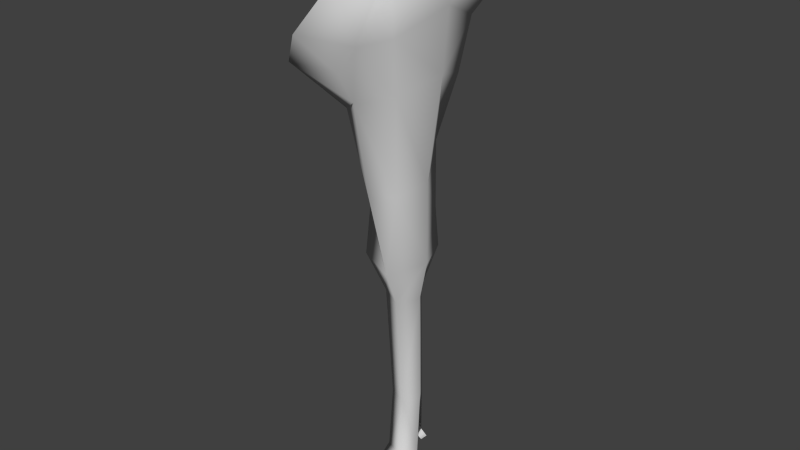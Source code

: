 # Source: deerFrontLeg.blend  (saved by Blender 2.69.3; exported with 4.5.12 LTS)
import bpy
from mathutils import Matrix  # noqa: F401  (used for matrix-valued properties, if any)

bpy.ops.wm.read_factory_settings(use_empty=True)
scene = bpy.context.scene
scene.name = 'Scene'

# ---- collections
col_collection_1 = bpy.data.collections.new('Collection 1'); scene.collection.children.link(col_collection_1)

# ---- materials (node trees are filled in below, after node groups)
mat_deer_body = bpy.data.materials.new('Deer_body')
mat_deer_body.alpha_threshold = 0.0
mat_deer_body.use_transparent_shadow = False
mat_deer_body.diffuse_color = (0.64, 0.64, 0.64, 1.0)
mat_deer_body.specular_color = (0.0, 0.0, 0.0)
mat_deer_body.roughness = 0.5
mat_deer_body.line_color = (0.0, 0.0, 0.0, 1.0)

# ---- material node trees

# ---- world
world_world = bpy.data.worlds.new('World'); scene.world = world_world
world_world.color = (0.05088, 0.05088, 0.05088)
world_world.use_sun_shadow = False
world_world.sun_shadow_jitter_overblur = 0.0
world_world.cycles.sampling_method = 'MANUAL'
world_world.cycles.sample_map_resolution = 256

# ---- meshes
me_deer = bpy.data.meshes.new('Deer')
me_deer.from_pydata([(0.006181, -0.6773, -0.06937), (0.00221, -0.6696, -0.09379), (0.01717, -0.4921, -0.07602), (-0.0559, -0.7724, 0.08726), (0.01123, -0.8053, 0.2182), (-0.03878, -0.7708, 0.1494), (0.08145, -0.7725, 0.08779), (0.04046, -0.7648, 0.1557), (0.01469, -0.8052, 0.02328), (0.05698, -0.7748, 0.02206), (-0.04406, -0.8053, 0.0585), (-0.03012, -0.7434, -0.0006328), (0.05696, -0.6747, -0.006342), (0.04839, -0.4946, -0.02793), (0.0244, -0.676, 0.04203), (0.01948, -0.4914, 0.02111), (-0.03643, -0.6752, 0.01416), (-0.03501, -0.4935, -0.06681), (-0.0404, -0.4935, -0.008317), (-0.047, -0.1465, -0.06913), (-0.05542, -0.1465, 0.002332), (0.04982, -0.1469, -0.02128), (0.01252, -0.1467, 0.039), (0.01036, -0.1467, -0.07737), (0.02229, -0.03725, 0.09025), (0.07649, -0.02205, -0.01888), (0.01177, -0.7007, -0.1084), (0.008731, -0.7025, -0.08599), (0.03127, -0.02287, -0.1265), (-0.08487, -0.02129, -0.1041), (0.02284, 0.09918, -0.1219), (-0.07835, 0.1036, -0.09979), (-0.0986, 0.2654, -0.09871), (0.07465, 0.2201, -0.01903), (0.01003, 0.2926, -0.1361), (-0.1123, 0.4219, -0.1059), (0.04569, 0.2037, 0.0761), (-0.03046, 0.4753, -0.1676), (-0.1612, 0.5201, -0.1252), (-0.04156, 0.5835, -0.2281), (0.07738, 0.5002, -0.1405), (0.08671, 0.6494, -0.1791), (0.1131, 0.5319, -0.02624), (0.1273, 0.7146, -0.02884), (0.08348, 0.6565, 0.1311), (0.0713, 0.4996, 0.1089), (0.01855, 0.6397, 0.1959), (-0.03512, 0.471, 0.1494), (-0.06268, 0.5455, 0.1721), (-0.1823, 0.568, 0.2238), (-0.02543, 0.1868, 0.1044), (-0.1417, 0.4044, 0.05726), (-0.1773, 0.4988, -0.00152), (-0.08985, 0.1581, 0.02141), (-0.1038, -0.03028, 0.03146), (0.1005, 0.7478, -0.3164), (-0.08479, 0.6763, 0.3019), (0.03276, 0.8188, 0.2883), (0.1592, 0.8429, -0.2292), (0.1521, 0.9503, -0.04965), (0.1148, 0.8766, 0.1615)], [], [(0, 1, 2), (3, 4, 5), (4, 6, 7), (3, 8, 4), (8, 6, 4), (9, 6, 8), (10, 8, 3), (11, 8, 10), (9, 8, 11), (0, 9, 11), (12, 9, 0), (6, 9, 12), (0, 13, 12), (2, 13, 0), (14, 6, 12), (7, 6, 14), (13, 15, 12), (12, 15, 14), (14, 15, 16), (14, 5, 7), (5, 4, 7), (16, 5, 14), (16, 3, 5), (11, 10, 3), (16, 11, 3), (0, 11, 16), (0, 16, 17), (17, 16, 18), (16, 15, 18), (18, 19, 17), (20, 19, 18), (15, 20, 18), (21, 15, 13), (2, 21, 13), (22, 20, 15), (22, 15, 21), (23, 21, 2), (22, 24, 20), (21, 25, 22), (23, 25, 21), (22, 25, 24), (17, 23, 2), (2, 1, 17), (26, 27, 1), (1, 27, 0), (17, 1, 0), (19, 23, 17), (19, 28, 23), (28, 25, 23), (29, 28, 19), (29, 30, 28), (28, 30, 25), (31, 30, 29), (31, 32, 30), (25, 30, 33), (30, 32, 34), (30, 34, 33), (35, 34, 32), (33, 36, 25), (25, 36, 24), (37, 34, 35), (35, 38, 37), (37, 38, 39), (34, 37, 40), (37, 39, 40), (40, 39, 41), (40, 42, 34), (40, 41, 42), (34, 42, 33), (42, 41, 43), (43, 44, 42), (42, 45, 33), (42, 44, 45), (33, 45, 36), (44, 46, 45), (45, 46, 47), (45, 47, 36), (46, 48, 47), (48, 49, 47), (36, 47, 50), (36, 50, 24), (47, 49, 51), (47, 51, 50), (52, 51, 49), (50, 53, 24), (50, 51, 53), (24, 53, 54), (20, 24, 54), (20, 54, 19), (19, 54, 29), (53, 31, 54), (54, 31, 29), (32, 31, 53), (53, 51, 32), (32, 51, 35), (52, 35, 51), (38, 35, 52), (39, 55, 41), (49, 48, 56), (46, 56, 48), (57, 56, 46), (41, 55, 58), (41, 58, 43), (43, 58, 59), (59, 60, 43), (43, 60, 44), (44, 60, 46), (60, 57, 46), (39, 38, 52, 49, 56, 57, 60, 59, 58, 55)])
me_deer.polygons.foreach_set('use_smooth', [True] * 109)
me_deer.polygons.foreach_set('material_index', [1, 1, 1, 1, 1, 1, 1, 1, 1, 1, 1, 1, 1, 1, 1, 1, 1, 1, 1, 1, 1, 1, 1, 1, 1, 1, 1, 1, 1, 1, 1, 1, 1, 1, 1, 1, 1, 1, 1, 1, 1, 1, 1, 1, 1, 1, 1, 1, 1, 1, 1, 1, 1, 1, 1, 1, 1, 1, 1, 1, 1, 1, 1, 1, 1, 1, 1, 1, 1, 1, 1, 1, 1, 1, 1, 1, 1, 1, 1, 1, 1, 1, 1, 1, 1, 1, 1, 1, 1, 1, 1, 1, 1, 1, 1, 1, 1, 1, 1, 1, 1, 1, 1, 1, 1, 1, 1, 1, 0])
_k = set([(0, 27), (1, 26), (26, 27)])
me_deer.attributes.new('sharp_edge', 'BOOLEAN', 'EDGE').data.foreach_set('value', [ (min(e.vertices), max(e.vertices)) in _k for e in me_deer.edges])
_uv = me_deer.uv_layers.new(name='UVMap')
_uv.uv.foreach_set('vector', [0.6333, 0.5718, 0.6348, 0.5879, 0.6489, 0.6343, 0.05859, 0.5713, 0.0713, 0.563, 0.06202, 0.5596, 0.0713, 0.563, 0.08448, 0.5713, 0.07861, 0.5596, 0.05859, 0.5713, 0.0713, 0.5888, 0.0713, 0.563, 0.0713, 0.5888, 0.08448, 0.5713, 0.0713, 0.563, 0.08301, 0.5825, 0.08448, 0.5713, 0.0713, 0.5888, 0.06104, 0.5825, 0.0713, 0.5888, 0.05859, 0.5713, 0.6304, 0.543, 0.6485, 0.5312, 0.6323, 0.5185, 0.6597, 0.541, 0.6485, 0.5312, 0.6304, 0.543, 0.6333, 0.5718, 0.6597, 0.541, 0.6304, 0.543, 0.6656, 0.5732, 0.6597, 0.541, 0.6333, 0.5718, 0.6792, 0.5332, 0.6597, 0.541, 0.6656, 0.5732, 0.6333, 0.5718, 0.6646, 0.6308, 0.6656, 0.5732, 0.6489, 0.6343, 0.6646, 0.6308, 0.6333, 0.5718, 0.688, 0.5703, 0.6792, 0.5332, 0.6656, 0.5732, 0.6997, 0.5249, 0.6792, 0.5332, 0.688, 0.5703, 0.6646, 0.6308, 0.6836, 0.6308, 0.6656, 0.5732, 0.6656, 0.5732, 0.6836, 0.6308, 0.688, 0.5703, 0.688, 0.5703, 0.6836, 0.6308, 0.7197, 0.5801, 0.688, 0.5703, 0.7246, 0.5332, 0.6997, 0.5249, 0.7246, 0.5332, 0.7154, 0.5088, 0.6997, 0.5249, 0.7197, 0.5801, 0.7246, 0.5332, 0.688, 0.5703, 0.7197, 0.5801, 0.732, 0.5498, 0.7246, 0.5332, 0.7383, 0.5698, 0.7442, 0.5522, 0.732, 0.5498, 0.7197, 0.5801, 0.7383, 0.5698, 0.732, 0.5498, 0.7329, 0.5923, 0.7383, 0.5698, 0.7197, 0.5801, 0.7329, 0.5923, 0.7197, 0.5801, 0.7266, 0.6372, 0.7266, 0.6372, 0.7197, 0.5801, 0.7134, 0.6348, 0.7197, 0.5801, 0.6836, 0.6308, 0.7134, 0.6348, 0.7134, 0.6348, 0.7354, 0.7319, 0.7266, 0.6372, 0.7173, 0.7368, 0.7354, 0.7319, 0.7134, 0.6348, 0.6836, 0.6308, 0.7173, 0.7368, 0.7134, 0.6348, 0.6631, 0.7378, 0.6836, 0.6308, 0.6646, 0.6308, 0.6489, 0.6343, 0.6631, 0.7378, 0.6646, 0.6308, 0.6865, 0.7392, 0.7173, 0.7368, 0.6836, 0.6308, 0.6865, 0.7392, 0.6836, 0.6308, 0.6631, 0.7378, 0.6431, 0.7358, 0.6631, 0.7378, 0.6489, 0.6343, 0.6865, 0.7392, 0.6914, 0.7788, 0.7173, 0.7368, 0.6631, 0.7378, 0.6607, 0.7759, 0.6865, 0.7392, 0.6431, 0.7358, 0.6607, 0.7759, 0.6631, 0.7378, 0.6865, 0.7392, 0.6607, 0.7759, 0.6914, 0.7788, 0.6314, 0.6367, 0.6431, 0.7358, 0.6489, 0.6343, 0.6489, 0.6343, 0.6348, 0.5879, 0.6314, 0.6367, 0.6353, 0.5796, 0.6343, 0.5757, 0.6348, 0.5879, 0.6348, 0.5879, 0.6343, 0.5757, 0.6177, 0.5888, 0.6314, 0.6367, 0.6348, 0.5879, 0.6177, 0.5888, 0.627, 0.7329, 0.6431, 0.7358, 0.6314, 0.6367, 0.627, 0.7329, 0.6314, 0.772, 0.6431, 0.7358, 0.6314, 0.772, 0.6607, 0.7759, 0.6431, 0.7358, 0.604, 0.7646, 0.6314, 0.772, 0.627, 0.7329, 0.604, 0.7646, 0.6226, 0.8061, 0.6314, 0.772, 0.6314, 0.772, 0.6226, 0.8061, 0.6607, 0.7759, 0.5928, 0.7988, 0.6226, 0.8061, 0.604, 0.7646, 0.5928, 0.7988, 0.5747, 0.8423, 0.6226, 0.8061, 0.6607, 0.7759, 0.6226, 0.8061, 0.6524, 0.8491, 0.6226, 0.8061, 0.5747, 0.8423, 0.6055, 0.8638, 0.6226, 0.8061, 0.6055, 0.8638, 0.6524, 0.8491, 0.5498, 0.8804, 0.6055, 0.8638, 0.5747, 0.8423, 0.6524, 0.8491, 0.6851, 0.8476, 0.6607, 0.7759, 0.6607, 0.7759, 0.6851, 0.8476, 0.6914, 0.7788, 0.5698, 0.9111, 0.6055, 0.8638, 0.5498, 0.8804, 0.5498, 0.8804, 0.5288, 0.9053, 0.5698, 0.9111, 0.5698, 0.9111, 0.5288, 0.9053, 0.5532, 0.937, 0.6055, 0.8638, 0.5698, 0.9111, 0.6016, 0.9302, 0.5698, 0.9111, 0.5532, 0.937, 0.6016, 0.9302, 0.6016, 0.9302, 0.5532, 0.937, 0.5889, 0.9678, 0.6016, 0.9302, 0.6402, 0.9414, 0.6055, 0.8638, 0.6016, 0.9302, 0.5889, 0.9678, 0.6402, 0.9414, 0.6055, 0.8638, 0.6402, 0.9414, 0.6524, 0.8491, 0.6402, 0.9414, 0.5889, 0.9678, 0.6323, 0.981, 0.6323, 0.981, 0.69, 0.9941, 0.6402, 0.9414, 0.6402, 0.9414, 0.689, 0.9409, 0.6524, 0.8491, 0.6402, 0.9414, 0.69, 0.9941, 0.689, 0.9409, 0.6524, 0.8491, 0.689, 0.9409, 0.6851, 0.8476, 0.69, 0.9941, 0.7154, 0.9707, 0.689, 0.9409, 0.689, 0.9409, 0.7154, 0.9707, 0.7227, 0.9312, 0.689, 0.9409, 0.7227, 0.9312, 0.6851, 0.8476, 0.7154, 0.9707, 0.7295, 0.959, 0.7227, 0.9312, 0.7295, 0.959, 0.7637, 0.9492, 0.7227, 0.9312, 0.6851, 0.8476, 0.7227, 0.9312, 0.7061, 0.8418, 0.6851, 0.8476, 0.7061, 0.8418, 0.6914, 0.7788, 0.7227, 0.9312, 0.7637, 0.9492, 0.7696, 0.9043, 0.7227, 0.9312, 0.7696, 0.9043, 0.7061, 0.8418, 0.792, 0.9204, 0.7696, 0.9043, 0.7637, 0.9492, 0.7061, 0.8418, 0.7398, 0.835, 0.6914, 0.7788, 0.7061, 0.8418, 0.7696, 0.9043, 0.7398, 0.835, 0.6914, 0.7788, 0.7398, 0.835, 0.7232, 0.7749, 0.7173, 0.7368, 0.6914, 0.7788, 0.7232, 0.7749, 0.7173, 0.7368, 0.7232, 0.7749, 0.7354, 0.7319, 0.7354, 0.7319, 0.7232, 0.7749, 0.752, 0.7642, 0.7398, 0.835, 0.7598, 0.7964, 0.7232, 0.7749, 0.7232, 0.7749, 0.7598, 0.7964, 0.752, 0.7642, 0.7827, 0.8403, 0.7598, 0.7964, 0.7398, 0.835, 0.7398, 0.835, 0.7696, 0.9043, 0.7827, 0.8403, 0.7827, 0.8403, 0.7696, 0.9043, 0.8062, 0.8794, 0.792, 0.9204, 0.8062, 0.8794, 0.7696, 0.9043, 0.8262, 0.9048, 0.8062, 0.8794, 0.792, 0.9204, 0.6289, 0.08982, 0.5972, 0.165, 0.6485, 0.1416, 0.7954, 0.09666, 0.77, 0.1181, 0.8023, 0.1499, 0.7593, 0.1504, 0.8023, 0.1499, 0.77, 0.1181, 0.7827, 0.2026, 0.8023, 0.1499, 0.7593, 0.1504, 0.6485, 0.1416, 0.5972, 0.165, 0.6245, 0.1972, 0.6485, 0.1416, 0.6245, 0.1972, 0.6909, 0.1523, 0.6909, 0.1523, 0.6245, 0.1972, 0.6753, 0.2309, 0.6753, 0.2309, 0.7388, 0.2163, 0.6909, 0.1523, 0.6909, 0.1523, 0.7388, 0.2163, 0.7408, 0.1587, 0.7408, 0.1587, 0.7388, 0.2163, 0.7593, 0.1504, 0.7388, 0.2163, 0.7827, 0.2026, 0.7593, 0.1504, 0.6428, 0.809, 0.6846, 0.7908, 0.7122, 0.799, 0.7536, 0.8328, 0.7525, 0.8695, 0.7346, 0.9083, 0.7, 0.921, 0.6477, 0.9334, 0.6056, 0.893, 0.5938, 0.8551])
me_deer.materials.append(None)
me_deer.materials.append(mat_deer_body)
me_deer.use_remesh_preserve_volume = False
me_deer.use_remesh_preserve_attributes = False
me_deer.use_mirror_vertex_groups = False
me_deer.update()

# ---- objects
ob_deer = bpy.data.objects.new('Deer', me_deer)

# ---- transforms, parenting, visibility, modifiers, constraints
ob_deer.location = (0.0, 0.0, -0.8)
ob_deer.rotation_euler = (1.571, -0.0, 0.0)
ob_deer.lineart.crease_threshold = 0.0

# ---- collection membership
col_collection_1.objects.link(ob_deer)

# ---- scene / render settings (as saved in the file)
scene.frame_start = 1; scene.frame_end = 250; scene.frame_set(1)
scene.render.engine = 'BLENDER_EEVEE_NEXT'
scene.render.image_settings.color_mode = 'RGB'
scene.render.image_settings.compression = 90
scene.render.resolution_percentage = 50
scene.render.dither_intensity = 0.0
scene.render.bake_margin = 2
scene.render.bake_bias = 0.0
scene.cycles.use_denoising = False
scene.cycles.samples = 10
scene.cycles.sampling_pattern = 'TABULATED_SOBOL'
scene.cycles.light_sampling_threshold = 0.0
scene.cycles.use_adaptive_sampling = False
scene.cycles.use_light_tree = False
scene.cycles.blur_glossy = 0.0
scene.cycles.volume_bounces = 1
scene.cycles.pixel_filter_type = 'GAUSSIAN'
scene.cycles.sample_clamp_indirect = 0.0
scene.view_settings.view_transform = 'Standard'
bpy.context.view_layer.update()

# ---- added for rendering (the .blend has no active camera and no usable light): camera, sun
cam_auto = bpy.data.cameras.new('AutoCamera')
cam_auto.lens = 50.0
cam_auto.sensor_width = 36.0
cam_auto.clip_end = 1000.0
ob_auto_camera = bpy.data.objects.new('AutoCamera', cam_auto)
scene.collection.objects.link(ob_auto_camera)
ob_auto_camera.location = (1.73933, -2.0938, 0.673168)
ob_auto_camera.rotation_euler = (1.09748, -7.21219e-08, 0.694738)
scene.camera = ob_auto_camera
light_auto_sun = bpy.data.lights.new('AutoSun', 'SUN')
light_auto_sun.energy = 3.0
light_auto_sun.angle = 0.0523599
ob_auto_sun = bpy.data.objects.new('AutoSun', light_auto_sun)
scene.collection.objects.link(ob_auto_sun)
ob_auto_sun.rotation_euler = (0.872665, 0.174533, 0.523599)
bpy.context.view_layer.update()

